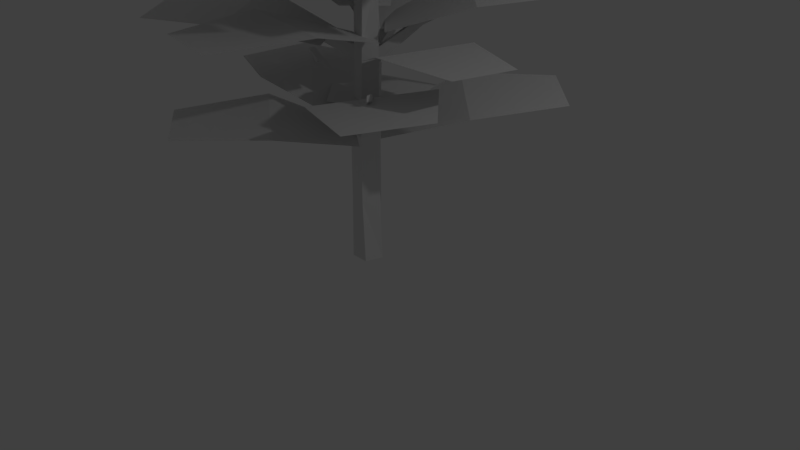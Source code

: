 # Source: Tree1.blend  (saved by Blender 2.78.0; exported with 4.5.12 LTS)
import bpy
from mathutils import Matrix  # noqa: F401  (used for matrix-valued properties, if any)

bpy.ops.wm.read_factory_settings(use_empty=True)
scene = bpy.context.scene
scene.name = 'Scene'

# ---- collections
col_collection_1 = bpy.data.collections.new('Collection 1'); scene.collection.children.link(col_collection_1)
col_collection_2 = bpy.data.collections.new('Collection 2'); scene.collection.children.link(col_collection_2)

# ---- world
world_world = bpy.data.worlds.new('World'); scene.world = world_world
world_world.color = (0.05088, 0.05088, 0.05088)
world_world.use_sun_shadow = False
world_world.sun_shadow_jitter_overblur = 0.0
world_world.cycles.sampling_method = 'MANUAL'

# ---- cameras
cam_camera = bpy.data.cameras.new('Camera')
cam_camera.clip_end = 100.0
cam_camera.lens = 35.0
cam_camera.sensor_width = 32.0
cam_camera.sensor_height = 18.0
cam_camera.ortho_scale = 7.314
cam_camera.dof.focus_distance = 0.0
cam_camera.dof.aperture_fstop = 128.0

# ---- lights
light_lamp = bpy.data.lights.new('Lamp', 'POINT')
light_lamp.transmission_factor = 0.0
light_lamp.cutoff_distance = 30.0
light_lamp.energy = 100.0
light_lamp.shadow_buffer_clip_start = 1.001
light_lamp.shadow_soft_size = 0.1
light_lamp.shadow_maximum_resolution = 0.006
light_lamp.use_absolute_resolution = True

# ---- meshes
me_plane_018 = bpy.data.meshes.new('Plane.018')
me_plane_018.from_pydata([(-0.6426, -1.0, -0.3008), (0.6426, -1.0, -0.3008), (-0.4279, 1.0, 0.0), (0.4279, 1.0, 0.0), (-1.0, 0.0, 0.0), (1.0, 0.0, 0.0)], [], [(4, 5, 3, 2), (0, 1, 5, 4)])
me_plane_018.use_remesh_preserve_volume = False
me_plane_018.use_remesh_preserve_attributes = False
me_plane_018.use_mirror_vertex_groups = False
me_plane_018.update()
me_plane_017 = bpy.data.meshes.new('Plane.017')
me_plane_017.from_pydata([(-0.6426, -1.0, -0.3008), (0.6426, -1.0, -0.3008), (-0.4279, 1.0, 0.0), (0.4279, 1.0, 0.0), (-1.0, 0.0, 0.0), (1.0, 0.0, 0.0)], [], [(4, 5, 3, 2), (0, 1, 5, 4)])
me_plane_017.use_remesh_preserve_volume = False
me_plane_017.use_remesh_preserve_attributes = False
me_plane_017.use_mirror_vertex_groups = False
me_plane_017.update()
me_plane_016 = bpy.data.meshes.new('Plane.016')
me_plane_016.from_pydata([(-0.6426, -1.0, -0.3008), (0.6426, -1.0, -0.3008), (-0.4279, 1.0, 0.0), (0.4279, 1.0, 0.0), (-1.0, 0.0, 0.0), (1.0, 0.0, 0.0)], [], [(4, 5, 3, 2), (0, 1, 5, 4)])
me_plane_016.use_remesh_preserve_volume = False
me_plane_016.use_remesh_preserve_attributes = False
me_plane_016.use_mirror_vertex_groups = False
me_plane_016.update()
me_plane_015 = bpy.data.meshes.new('Plane.015')
me_plane_015.from_pydata([(-0.6426, -1.0, -0.3008), (0.6426, -1.0, -0.3008), (-0.4279, 1.0, 0.0), (0.4279, 1.0, 0.0), (-1.0, 0.0, 0.0), (1.0, 0.0, 0.0)], [], [(4, 5, 3, 2), (0, 1, 5, 4)])
me_plane_015.use_remesh_preserve_volume = False
me_plane_015.use_remesh_preserve_attributes = False
me_plane_015.use_mirror_vertex_groups = False
me_plane_015.update()
me_plane_014 = bpy.data.meshes.new('Plane.014')
me_plane_014.from_pydata([(-0.6426, -1.0, -0.3008), (0.6426, -1.0, -0.3008), (-0.4279, 1.0, 0.0), (0.4279, 1.0, 0.0), (-1.0, 0.0, 0.0), (1.0, 0.0, 0.0)], [], [(4, 5, 3, 2), (0, 1, 5, 4)])
me_plane_014.use_remesh_preserve_volume = False
me_plane_014.use_remesh_preserve_attributes = False
me_plane_014.use_mirror_vertex_groups = False
me_plane_014.update()
me_plane_013 = bpy.data.meshes.new('Plane.013')
me_plane_013.from_pydata([(-0.6426, -1.0, -0.3008), (0.6426, -1.0, -0.3008), (-0.4279, 1.0, 0.0), (0.4279, 1.0, 0.0), (-1.0, 0.0, 0.0), (1.0, 0.0, 0.0)], [], [(4, 5, 3, 2), (0, 1, 5, 4)])
_uv = me_plane_013.uv_layers.new(name='UVMap')
_uv.uv.foreach_set('vector', [9.889e-05, 0.5108, 0.9783, 0.5108, 0.6984, 0.9999, 0.2799, 0.9999, 0.1749, 9.901e-05, 0.8034, 9.889e-05, 0.9783, 0.5108, 9.889e-05, 0.5108])
me_plane_013.use_remesh_preserve_volume = False
me_plane_013.use_remesh_preserve_attributes = False
me_plane_013.use_mirror_vertex_groups = False
me_plane_013.update()
me_plane_012 = bpy.data.meshes.new('Plane.012')
me_plane_012.from_pydata([(-0.6426, -1.0, -0.3008), (0.6426, -1.0, -0.3008), (-0.4279, 1.0, 0.0), (0.4279, 1.0, 0.0), (-1.0, 0.0, 0.0), (1.0, 0.0, 0.0)], [], [(4, 5, 3, 2), (0, 1, 5, 4)])
me_plane_012.use_remesh_preserve_volume = False
me_plane_012.use_remesh_preserve_attributes = False
me_plane_012.use_mirror_vertex_groups = False
me_plane_012.update()
me_plane_011 = bpy.data.meshes.new('Plane.011')
me_plane_011.from_pydata([(-0.6426, -1.0, -0.3008), (0.6426, -1.0, -0.3008), (-0.4279, 1.0, 0.0), (0.4279, 1.0, 0.0), (-1.0, 0.0, 0.0), (1.0, 0.0, 0.0)], [], [(4, 5, 3, 2), (0, 1, 5, 4)])
me_plane_011.use_remesh_preserve_volume = False
me_plane_011.use_remesh_preserve_attributes = False
me_plane_011.use_mirror_vertex_groups = False
me_plane_011.update()
me_plane_010 = bpy.data.meshes.new('Plane.010')
me_plane_010.from_pydata([(-0.6426, -1.0, -0.3008), (0.6426, -1.0, -0.3008), (-0.4279, 1.0, 0.0), (0.4279, 1.0, 0.0), (-1.0, 0.0, 0.0), (1.0, 0.0, 0.0)], [], [(4, 5, 3, 2), (0, 1, 5, 4)])
me_plane_010.use_remesh_preserve_volume = False
me_plane_010.use_remesh_preserve_attributes = False
me_plane_010.use_mirror_vertex_groups = False
me_plane_010.update()
me_plane_009 = bpy.data.meshes.new('Plane.009')
me_plane_009.from_pydata([(-0.6426, -1.0, -0.3008), (0.6426, -1.0, -0.3008), (-0.4279, 1.0, 0.0), (0.4279, 1.0, 0.0), (-1.0, 0.0, 0.0), (1.0, 0.0, 0.0)], [], [(4, 5, 3, 2), (0, 1, 5, 4)])
me_plane_009.use_remesh_preserve_volume = False
me_plane_009.use_remesh_preserve_attributes = False
me_plane_009.use_mirror_vertex_groups = False
me_plane_009.update()
me_plane_008 = bpy.data.meshes.new('Plane.008')
me_plane_008.from_pydata([(-0.6426, -1.0, -0.3008), (0.6426, -1.0, -0.3008), (-0.4279, 1.0, 0.0), (0.4279, 1.0, 0.0), (-1.0, 0.0, 0.0), (1.0, 0.0, 0.0)], [], [(4, 5, 3, 2), (0, 1, 5, 4)])
me_plane_008.use_remesh_preserve_volume = False
me_plane_008.use_remesh_preserve_attributes = False
me_plane_008.use_mirror_vertex_groups = False
me_plane_008.update()
me_plane_007 = bpy.data.meshes.new('Plane.007')
me_plane_007.from_pydata([(-0.6426, -1.0, -0.3008), (0.6426, -1.0, -0.3008), (-0.4279, 1.0, 0.0), (0.4279, 1.0, 0.0), (-1.0, 0.0, 0.0), (1.0, 0.0, 0.0)], [], [(4, 5, 3, 2), (0, 1, 5, 4)])
me_plane_007.use_remesh_preserve_volume = False
me_plane_007.use_remesh_preserve_attributes = False
me_plane_007.use_mirror_vertex_groups = False
me_plane_007.update()
me_plane_006 = bpy.data.meshes.new('Plane.006')
me_plane_006.from_pydata([(-0.6426, -1.0, -0.3008), (0.6426, -1.0, -0.3008), (-0.4279, 1.0, 0.0), (0.4279, 1.0, 0.0), (-1.0, 0.0, 0.0), (1.0, 0.0, 0.0)], [], [(4, 5, 3, 2), (0, 1, 5, 4)])
me_plane_006.use_remesh_preserve_volume = False
me_plane_006.use_remesh_preserve_attributes = False
me_plane_006.use_mirror_vertex_groups = False
me_plane_006.update()
me_plane_005 = bpy.data.meshes.new('Plane.005')
me_plane_005.from_pydata([(-0.6426, -1.0, -0.3008), (0.6426, -1.0, -0.3008), (-0.4279, 1.0, 0.0), (0.4279, 1.0, 0.0), (-1.0, 0.0, 0.0), (1.0, 0.0, 0.0)], [], [(4, 5, 3, 2), (0, 1, 5, 4)])
me_plane_005.use_remesh_preserve_volume = False
me_plane_005.use_remesh_preserve_attributes = False
me_plane_005.use_mirror_vertex_groups = False
me_plane_005.update()
me_plane_004 = bpy.data.meshes.new('Plane.004')
me_plane_004.from_pydata([(-0.6426, -1.0, -0.3008), (0.6426, -1.0, -0.3008), (-0.4279, 1.0, 0.0), (0.4279, 1.0, 0.0), (-1.0, 0.0, 0.0), (1.0, 0.0, 0.0)], [], [(4, 5, 3, 2), (0, 1, 5, 4)])
me_plane_004.use_remesh_preserve_volume = False
me_plane_004.use_remesh_preserve_attributes = False
me_plane_004.use_mirror_vertex_groups = False
me_plane_004.update()
me_plane_003 = bpy.data.meshes.new('Plane.003')
me_plane_003.from_pydata([(-0.6426, -1.0, -0.3008), (0.6426, -1.0, -0.3008), (-0.4279, 1.0, 0.0), (0.4279, 1.0, 0.0), (-1.0, 0.0, 0.0), (1.0, 0.0, 0.0)], [], [(4, 5, 3, 2), (0, 1, 5, 4)])
me_plane_003.use_remesh_preserve_volume = False
me_plane_003.use_remesh_preserve_attributes = False
me_plane_003.use_mirror_vertex_groups = False
me_plane_003.update()
me_plane_002 = bpy.data.meshes.new('Plane.002')
me_plane_002.from_pydata([(-0.6426, -1.0, -0.3008), (0.6426, -1.0, -0.3008), (-0.4279, 1.0, 0.0), (0.4279, 1.0, 0.0), (-1.0, 0.0, 0.0), (1.0, 0.0, 0.0)], [], [(4, 5, 3, 2), (0, 1, 5, 4)])
me_plane_002.use_remesh_preserve_volume = False
me_plane_002.use_remesh_preserve_attributes = False
me_plane_002.use_mirror_vertex_groups = False
me_plane_002.update()
me_plane_001 = bpy.data.meshes.new('Plane.001')
me_plane_001.from_pydata([(-0.6426, -1.0, -0.3008), (0.6426, -1.0, -0.3008), (-0.4279, 1.0, 0.0), (0.4279, 1.0, 0.0), (-1.0, 0.0, 0.0), (1.0, 0.0, 0.0)], [], [(4, 5, 3, 2), (0, 1, 5, 4)])
me_plane_001.use_remesh_preserve_volume = False
me_plane_001.use_remesh_preserve_attributes = False
me_plane_001.use_mirror_vertex_groups = False
me_plane_001.update()
me_plane = bpy.data.meshes.new('Plane')
me_plane.from_pydata([(-0.6426, -1.0, -0.3008), (0.6426, -1.0, -0.3008), (-0.4279, 1.0, 0.0), (0.4279, 1.0, 0.0), (-1.0, 0.0, 0.0), (1.0, 0.0, 0.0)], [], [(4, 5, 3, 2), (0, 1, 5, 4)])
me_plane.use_remesh_preserve_volume = False
me_plane.use_remesh_preserve_attributes = False
me_plane.use_mirror_vertex_groups = False
me_plane.update()
me_cylinder = bpy.data.meshes.new('Cylinder')
me_cylinder.from_pydata([(0.0, 0.2, -0.5), (0.03028, 0.1881, 1.057), (0.1902, 0.0618, -0.5), (0.1882, 0.02932, 1.057), (0.1176, -0.1618, -0.5), (0.08604, -0.1699, 1.057), (-0.1176, -0.1618, -0.5), (-0.135, -0.1343, 1.057), (-0.1902, 0.0618, -0.5), (-0.1695, 0.08691, 1.057), (0.03028, 0.1881, 0.3146), (0.1882, 0.02932, 0.3146), (0.08604, -0.1699, 0.3146), (-0.135, -0.1343, 0.3146), (-0.1695, 0.08691, 0.3146), (0.2191, 0.00565, 2.059), (0.09804, 0.161, 2.059), (0.1088, -0.1575, 2.059), (-0.08044, -0.103, 2.059), (-0.08709, 0.09383, 2.059), (0.2278, 0.06432, 3.291), (0.09705, 0.164, 3.364), (0.1734, -0.09088, 3.291), (0.008996, -0.08708, 3.364), (-0.0382, 0.07047, 3.364), (0.2926, -0.1201, 4.163), (0.2054, -0.05359, 4.163), (0.2563, -0.2236, 4.163), (0.1467, -0.221, 4.163), (0.1152, -0.116, 4.163), (-0.08605, 0.08311, 2.234), (0.0914, 0.1543, 2.234), (0.1122, -0.1544, 2.234), (-0.07317, -0.1077, 2.234), (0.214, 0.00755, 2.234), (0.09222, 0.1531, 3.536), (0.2128, 0.06119, 3.536), (0.01102, -0.07841, 3.536), (-0.0325, 0.06686, 3.536), (0.1626, -0.08191, 3.536), (-0.1138, -0.09387, 1.502), (-0.1299, 0.06344, 1.502), (0.2027, 0.01824, 1.526), (0.09668, -0.1641, 1.526), (0.06198, 0.1754, 1.526), (-0.1417, 0.06245, 1.358), (0.09234, -0.1665, 1.334), (0.04905, 0.1806, 1.334), (-0.1216, -0.09836, 1.358), (0.1968, 0.02276, 1.334), (-0.08152, 0.03626, 2.998), (0.1274, -0.1407, 3.071), (0.06241, 0.1252, 2.998), (-0.04137, -0.1281, 2.998), (0.1915, 0.01585, 3.071), (0.579, 0.3464, 2.496), (0.513, 0.431, 2.496), (-0.5258, -0.2026, 2.264), (-0.5221, -0.3095, 2.264), (0.7301, -0.06991, 3.474), (0.763, 0.02403, 3.474), (-0.3551, -0.1083, 3.76), (-0.3346, -0.1972, 3.743), (0.5094, 0.4273, 2.591), (0.7277, -0.07204, 3.355), (-0.5182, -0.312, 2.359), (0.5762, 0.3474, 2.591), (-0.2911, -0.1103, 3.833), (-0.5252, -0.2084, 2.359), (-0.2721, -0.1923, 3.817), (-0.6941, 0.0289, 1.526), (-0.6869, 0.02756, 1.642), (0.5295, -0.3149, 1.592), (0.5351, -0.3147, 1.736), (0.5604, -0.4725, 1.736), (-0.6139, 0.1331, 1.642), (-0.6217, 0.1387, 1.526), (0.559, -0.476, 1.592), (0.7665, 0.02273, 3.355), (-1.346, 0.2129, 1.829), (-1.342, 0.2121, 1.896), (-1.3, 0.2732, 1.896), (-1.304, 0.2764, 1.829), (1.054, -0.851, 2.005), (1.057, -0.851, 2.074), (1.069, -0.9259, 2.074), (1.068, -0.9276, 2.005), (0.9126, 0.7134, 2.737), (0.8595, 0.7815, 2.737), (0.8566, 0.7786, 2.814), (0.9103, 0.7142, 2.814), (-0.9759, -0.6388, 2.379), (-0.9733, -0.714, 2.379), (-0.9705, -0.7158, 2.446), (-0.9755, -0.6429, 2.446), (-0.7491, -0.3363, 4.135), (-0.7492, -0.3915, 4.121), (-0.6927, -0.343, 4.153), (-0.6928, -0.3939, 4.14), (0.1148, 0.02011, 4.947), (0.06751, 0.0562, 4.947), (0.09515, -0.03606, 4.947), (0.03564, -0.03468, 4.947), (0.01856, 0.02234, 4.947), (1.236, -0.2425, 3.681), (1.26, -0.1732, 3.681), (1.234, -0.244, 3.592), (1.262, -0.1741, 3.592), (-0.1244, 0.669, 2.362), (-0.239, 0.6275, 2.362), (-0.1285, 0.6649, 2.47), (-0.2383, 0.6209, 2.47), (-0.3766, 1.112, 2.618), (-0.4592, 1.097, 2.603), (-0.384, 1.072, 2.681), (-0.4634, 1.054, 2.666)], [], [(10, 1, 3, 11), (11, 3, 5, 12), (12, 5, 7, 13), (41, 40, 18, 19), (13, 7, 9, 14), (14, 9, 1, 10), (0, 2, 4, 6, 8), (8, 14, 10, 0), (6, 13, 14, 8), (4, 12, 13, 6), (2, 11, 12, 4), (0, 10, 11, 2), (52, 50, 24, 21), (43, 42, 15, 17), (44, 41, 19, 16), (42, 44, 16, 15), (40, 43, 17, 18), (36, 35, 26, 25), (53, 51, 22, 23), (54, 52, 21, 20), (50, 53, 23, 24), (23, 37, 69, 62), (26, 29, 103, 100), (38, 37, 28, 29), (39, 36, 25, 27), (35, 38, 29, 26), (37, 39, 27, 28), (17, 15, 34, 32), (34, 15, 55, 66), (20, 22, 59, 60), (18, 17, 32, 33), (16, 19, 109, 108), (23, 22, 39, 37), (21, 24, 38, 35), (22, 20, 36, 39), (37, 38, 67, 69), (20, 21, 35, 36), (48, 46, 43, 40), (49, 47, 44, 42), (47, 45, 41, 44), (18, 33, 65, 58), (19, 18, 58, 57), (9, 7, 48, 45), (5, 3, 49, 46), (1, 9, 45, 47), (3, 1, 47, 49), (7, 5, 46, 48), (32, 34, 54, 51), (30, 33, 53, 50), (34, 31, 52, 54), (33, 32, 51, 53), (31, 30, 50, 52), (64, 78, 107, 106), (57, 58, 92, 91), (56, 63, 89, 88), (62, 69, 98, 96), (77, 72, 83, 86), (71, 75, 81, 80), (48, 40, 71, 70), (24, 23, 62, 61), (45, 48, 70, 76), (38, 24, 61, 67), (42, 43, 74, 73), (33, 30, 68, 65), (46, 49, 72, 77), (40, 41, 75, 71), (54, 20, 60, 78), (15, 16, 56, 55), (31, 34, 66, 63), (49, 42, 73, 72), (30, 19, 57, 68), (41, 45, 76, 75), (51, 54, 78, 64), (16, 31, 63, 56), (43, 46, 77, 74), (22, 51, 64, 59), (82, 79, 80, 81), (76, 70, 79, 82), (75, 76, 82, 81), (70, 71, 80, 79), (86, 83, 84, 85), (74, 77, 86, 85), (72, 73, 84, 83), (73, 74, 85, 84), (87, 88, 89, 90), (55, 56, 88, 87), (63, 66, 90, 89), (66, 55, 87, 90), (91, 92, 93, 94), (65, 68, 94, 93), (58, 65, 93, 92), (68, 57, 91, 94), (95, 96, 98, 97), (67, 61, 95, 97), (69, 67, 97, 98), (61, 62, 96, 95), (99, 100, 103, 102, 101), (28, 27, 101, 102), (25, 26, 100, 99), (29, 28, 102, 103), (27, 25, 99, 101), (106, 107, 105, 104), (60, 59, 104, 105), (78, 60, 105, 107), (59, 64, 106, 104), (111, 110, 114, 115), (31, 16, 108, 110), (19, 30, 111, 109), (30, 31, 110, 111), (112, 113, 115, 114), (110, 108, 112, 114), (109, 111, 115, 113), (108, 109, 113, 112)])
me_cylinder.use_remesh_preserve_volume = False
me_cylinder.use_remesh_preserve_attributes = False
me_cylinder.use_mirror_vertex_groups = False
me_cylinder.update()

# ---- objects
ob_lamp = bpy.data.objects.new('Lamp', light_lamp)
ob_camera = bpy.data.objects.new('Camera', cam_camera)
ob_plane_018 = bpy.data.objects.new('Plane.018', me_plane_018)
ob_plane_017 = bpy.data.objects.new('Plane.017', me_plane_017)
ob_plane_016 = bpy.data.objects.new('Plane.016', me_plane_016)
ob_plane_015 = bpy.data.objects.new('Plane.015', me_plane_015)
ob_plane_014 = bpy.data.objects.new('Plane.014', me_plane_014)
ob_plane_013 = bpy.data.objects.new('Plane.013', me_plane_013)
ob_plane_012 = bpy.data.objects.new('Plane.012', me_plane_012)
ob_plane_011 = bpy.data.objects.new('Plane.011', me_plane_011)
ob_plane_010 = bpy.data.objects.new('Plane.010', me_plane_010)
ob_plane_009 = bpy.data.objects.new('Plane.009', me_plane_009)
ob_plane_008 = bpy.data.objects.new('Plane.008', me_plane_008)
ob_plane_007 = bpy.data.objects.new('Plane.007', me_plane_007)
ob_plane_006 = bpy.data.objects.new('Plane.006', me_plane_006)
ob_plane_005 = bpy.data.objects.new('Plane.005', me_plane_005)
ob_plane_004 = bpy.data.objects.new('Plane.004', me_plane_004)
ob_plane_003 = bpy.data.objects.new('Plane.003', me_plane_003)
ob_plane_002 = bpy.data.objects.new('Plane.002', me_plane_002)
ob_plane_001 = bpy.data.objects.new('Plane.001', me_plane_001)
ob_plane = bpy.data.objects.new('Plane', me_plane)
ob_cylinder = bpy.data.objects.new('Cylinder', me_cylinder)

# ---- transforms, parenting, visibility, modifiers, constraints
ob_lamp.location = (6.284, 1.262, 6.551)
ob_lamp.rotation_euler = (0.6503, 0.05522, 1.866)
ob_lamp.lock_rotations_4d = False
ob_lamp.empty_display_type = 'ARROWS'
ob_lamp.color = (0.0, 0.0, 0.0, 0.0)
ob_lamp.lineart.crease_threshold = 0.0
ob_camera.location = (7.481, -6.508, 5.344)
ob_camera.rotation_euler = (1.109, 0.0, 0.8149)
ob_camera.lock_rotations_4d = False
ob_camera.empty_display_type = 'ARROWS'
ob_camera.color = (0.0, 0.0, 0.0, 0.0)
ob_camera.display_type = 'WIRE'
ob_camera.lineart.crease_threshold = 0.0
ob_plane_018.location = (0.7057, 0.586, 4.815)
ob_plane_018.rotation_euler = (-0.01947, 0.04182, -10.18)
ob_plane_018.scale = (0.633, 0.9307, 1.125)
ob_plane_018.lineart.crease_threshold = 0.0
ob_plane_017.location = (0.783, -0.668, 4.627)
ob_plane_017.rotation_euler = (0.1983, 0.1078, -5.296)
ob_plane_017.scale = (0.5991, 0.8808, 1.065)
ob_plane_017.lineart.crease_threshold = 0.0
ob_plane_016.location = (-0.5477, -1.009, 1.971)
ob_plane_016.rotation_euler = (-0.3, 0.05056, -0.6114)
ob_plane_016.scale = (0.7178, 1.055, 1.276)
ob_plane_016.lineart.crease_threshold = 0.0
ob_plane_015.location = (-0.3324, 0.6525, 2.121)
ob_plane_015.rotation_euler = (-0.03537, -0.05121, -2.737)
ob_plane_015.scale = (0.7178, 1.055, 1.276)
ob_plane_015.lineart.crease_threshold = 0.0
ob_plane_014.location = (-0.4061, 0.05591, 5.408)
ob_plane_014.rotation_euler = (0.1983, 0.1078, -7.966)
ob_plane_014.scale = (0.4999, 0.735, 0.8886)
ob_plane_014.lineart.crease_threshold = 0.0
ob_plane_013.location = (-0.9079, 0.3887, 3.445)
ob_plane_013.rotation_euler = (-0.2583, -0.07885, -1.961)
ob_plane_013.scale = (0.7178, 1.055, 1.276)
ob_plane_013.lineart.crease_threshold = 0.0
ob_plane_012.location = (1.096, -0.105, 2.899)
ob_plane_012.rotation_euler = (-0.3187, 0.02098, -4.877)
ob_plane_012.scale = (0.633, 0.9307, 1.125)
ob_plane_012.lineart.crease_threshold = 0.0
ob_plane_011.location = (-0.01377, 1.119, 3.806)
ob_plane_011.rotation_euler = (-0.2583, -0.07885, -2.93)
ob_plane_011.scale = (0.7178, 1.055, 1.276)
ob_plane_011.lineart.crease_threshold = 0.0
ob_plane_010.location = (-0.2157, -0.9093, 3.761)
ob_plane_010.rotation_euler = (-0.29, 0.02029, -0.1593)
ob_plane_010.scale = (0.7178, 1.055, 1.276)
ob_plane_010.lineart.crease_threshold = 0.0
ob_plane_009.location = (-0.1123, 0.8075, 4.58)
ob_plane_009.rotation_euler = (-0.3855, 0.07101, -9.163)
ob_plane_009.scale = (0.633, 0.9307, 1.125)
ob_plane_009.lineart.crease_threshold = 0.0
ob_plane_008.location = (-1.06, -0.2859, 4.615)
ob_plane_008.rotation_euler = (-0.3061, -0.1377, -7.67)
ob_plane_008.scale = (0.633, 0.9307, 1.125)
ob_plane_008.lineart.crease_threshold = 0.0
ob_plane_007.location = (1.111, -0.1306, 4.144)
ob_plane_007.rotation_euler = (-0.3187, 0.02098, -4.877)
ob_plane_007.scale = (0.633, 0.9307, 1.125)
ob_plane_007.lineart.crease_threshold = 0.0
ob_plane_006.location = (0.9392, 0.6877, 2.196)
ob_plane_006.rotation_euler = (-0.3951, -0.07916, -3.882)
ob_plane_006.scale = (0.7178, 1.055, 1.276)
ob_plane_006.lineart.crease_threshold = 0.0
ob_plane_005.location = (-0.04281, -1.084, 3.147)
ob_plane_005.rotation_euler = (-0.29, 0.02029, -0.1593)
ob_plane_005.scale = (0.7178, 1.055, 1.276)
ob_plane_005.lineart.crease_threshold = 0.0
ob_plane_004.location = (-1.286, -0.7496, 3.077)
ob_plane_004.rotation_euler = (-0.3029, 0.1076, -0.9868)
ob_plane_004.scale = (0.7178, 1.055, 1.276)
ob_plane_004.lineart.crease_threshold = 0.0
ob_plane_003.location = (0.8689, -0.6755, 2.448)
ob_plane_003.rotation_euler = (-0.3951, -0.07916, -5.292)
ob_plane_003.scale = (0.7178, 1.055, 1.276)
ob_plane_003.lineart.crease_threshold = 0.0
ob_plane_002.location = (0.7878, 0.8969, 3.355)
ob_plane_002.rotation_euler = (-0.3951, -0.07916, -3.882)
ob_plane_002.scale = (0.7178, 1.055, 1.276)
ob_plane_002.lineart.crease_threshold = 0.0
ob_plane_001.location = (-0.493, 0.9528, 3.188)
ob_plane_001.rotation_euler = (-0.2611, 0.06883, -2.388)
ob_plane_001.scale = (0.7178, 1.055, 1.276)
ob_plane_001.lineart.crease_threshold = 0.0
ob_plane.location = (-1.032, 0.02399, 2.266)
ob_plane.rotation_euler = (-0.3, 0.05056, -1.755)
ob_plane.scale = (0.7178, 1.055, 1.276)
ob_plane.lineart.crease_threshold = 0.0
ob_cylinder.location = (0.001417, -0.0007676, 0.5)
ob_cylinder.lineart.crease_threshold = 0.0

# ---- collection membership
col_collection_1.objects.link(ob_lamp)
col_collection_1.objects.link(ob_camera)
col_collection_2.objects.link(ob_plane_018)
col_collection_2.objects.link(ob_plane_017)
col_collection_2.objects.link(ob_plane_016)
col_collection_2.objects.link(ob_plane_015)
col_collection_2.objects.link(ob_plane_014)
col_collection_2.objects.link(ob_plane_013)
col_collection_2.objects.link(ob_plane_012)
col_collection_2.objects.link(ob_plane_011)
col_collection_2.objects.link(ob_plane_010)
col_collection_2.objects.link(ob_plane_009)
col_collection_2.objects.link(ob_plane_008)
col_collection_2.objects.link(ob_plane_007)
col_collection_2.objects.link(ob_plane_006)
col_collection_2.objects.link(ob_plane_005)
col_collection_2.objects.link(ob_plane_004)
col_collection_2.objects.link(ob_plane_003)
col_collection_2.objects.link(ob_plane_002)
col_collection_2.objects.link(ob_plane_001)
col_collection_2.objects.link(ob_plane)
col_collection_2.objects.link(ob_cylinder)

# ---- scene / render settings (as saved in the file)
scene.camera = ob_camera
scene.frame_start = 1; scene.frame_end = 250; scene.frame_set(1)
scene.render.engine = 'BLENDER_EEVEE_NEXT'
scene.render.resolution_percentage = 50
scene.render.dither_intensity = 0.0
scene.cycles.use_denoising = False
scene.cycles.samples = 128
scene.cycles.sampling_pattern = 'TABULATED_SOBOL'
scene.cycles.light_sampling_threshold = 0.0
scene.cycles.use_adaptive_sampling = False
scene.cycles.use_light_tree = False
scene.cycles.blur_glossy = 0.0
scene.cycles.sample_clamp_indirect = 0.0
scene.view_settings.view_transform = 'Standard'
bpy.context.view_layer.update()
